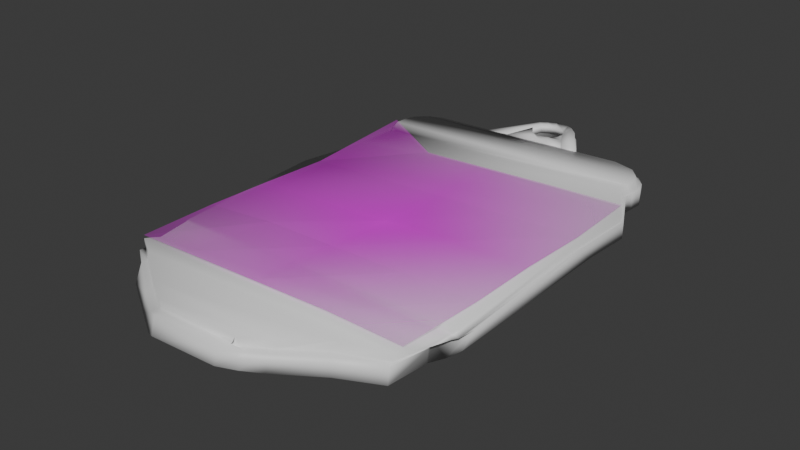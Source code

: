 # Source: dextroxa.blend  (saved by Blender 4.2.66; exported with 4.5.12 LTS)
import bpy
from mathutils import Matrix  # noqa: F401  (used for matrix-valued properties, if any)

bpy.ops.wm.read_factory_settings(use_empty=True)
scene = bpy.context.scene
scene.name = 'Scene'

# ---- collections
col_collection = bpy.data.collections.new('Collection'); scene.collection.children.link(col_collection)

# ---- images (referenced by path relative to the original .blend; pixels are not part of the script)
import os
ASSET_DIR = os.environ.get("B2B_ASSET_DIR", "")  # directory of the original .blend (textures are referenced by path, not embedded)
HERE = os.path.dirname(os.path.abspath(__file__))  # packed textures are extracted next to this script under _unpacked/

def load_image(name, relpath, width, height, colorspace="sRGB"):
    """Load a texture the original file referenced (path relative to the .blend, or extracted next to this script)."""
    p = next((c for c in (os.path.join(HERE, relpath), os.path.join(ASSET_DIR, relpath)) if relpath and os.path.exists(c)), "")
    if p:
        img = bpy.data.images.load(p, check_existing=True)
        img.name = name
    else:  # same state as the original file: an image datablock whose file is absent (Cycles renders it pink)
        img = bpy.data.images.new(name, width, height)
        img.source = "FILE"
        img.filepath = "//" + (relpath or name)
    img.colorspace_settings.name = colorspace
    return img
img_dextr_png = load_image('dextr.png', 'dextr.png', 1024, 1024, 'sRGB')

# ---- materials (node trees are filled in below, after node groups)
mat_material_001 = bpy.data.materials.new('Material.001')
mat_dextr = bpy.data.materials.new('dextr')

# ---- material node trees
mat_material_001.use_nodes = True; mat_material_001.node_tree.nodes.clear()
_N = mat_material_001.node_tree.nodes; _L = mat_material_001.node_tree.links
n0 = _N.new('ShaderNodeBsdfPrincipled'); n0.name = 'Principled BSDF'; n0.location = (10, 300)
n1 = _N.new('ShaderNodeOutputMaterial'); n1.name = 'Material Output'; n1.location = (300, 300)
_L.new(n0.outputs[0], n1.inputs[0])
n1.is_active_output = True
mat_dextr.use_nodes = True; mat_dextr.node_tree.nodes.clear()
_N = mat_dextr.node_tree.nodes; _L = mat_dextr.node_tree.links
n0 = _N.new('ShaderNodeOutputMaterial'); n0.name = 'Material Output'; n0.location = (300, 300)
n1 = _N.new('ShaderNodeTexImage'); n1.name = 'Image Texture'; n1.location = (-200, 300)
n1.image = img_dextr_png
n1.extension = 'CLIP'
n2 = _N.new('ShaderNodeBsdfPrincipled'); n2.name = 'Principled BSDF'; n2.location = (0, 300)
_L.new(n1.outputs[0], n2.inputs[0])
_L.new(n1.outputs[1], n2.inputs[4])
_L.new(n2.outputs[0], n0.inputs[0])
n0.is_active_output = True

# ---- world
world_world = bpy.data.worlds.new('World'); scene.world = world_world
world_world.use_nodes = True; world_world.node_tree.nodes.clear()
_N = world_world.node_tree.nodes; _L = world_world.node_tree.links
n0 = _N.new('ShaderNodeOutputWorld'); n0.name = 'World Output'; n0.location = (300, 300)
n1 = _N.new('ShaderNodeBackground'); n1.name = 'Background'; n1.location = (10, 300)
n1.inputs[0].default_value = (0.05088, 0.05088, 0.05088, 1.0)
_L.new(n1.outputs[0], n0.inputs[0])
n0.is_active_output = True
world_world.color = (0.05088, 0.05088, 0.05088)
world_world.sun_shadow_jitter_overblur = 0.0

# ---- meshes
me_plane = bpy.data.meshes.new('Plane')
me_plane.from_pydata([(-1.148, 1.002, -0.003998), (1.169, 1.077, -0.03095), (-0.9864, 1.059, 0.0), (0.9347, 1.066, 0.0), (-1.438, 0.8994, -0.06337), (1.269, 0.9646, -0.03095), (-1.568, 0.8047, -0.08697), (1.316, 0.8524, -0.03095), (-1.518, 0.6601, -0.07368), (1.306, 0.7226, -0.03095), (-1.64, 0.6223, -0.1889), (1.291, 0.6177, -0.03095), (-1.642, 0.1611, -0.1889), (1.54, 0.1383, -0.03095), (-1.677, -0.351, -0.1336), (1.51, -0.3603, -0.03095), (-1.538, -2.324, -0.1019), (1.529, -2.266, -0.03095), (-1.439, -2.484, -0.1124), (1.47, -2.395, -0.05683), (-1.429, -2.698, -0.1002), (1.469, -2.623, 0.01593), (-1.306, -3.056, -0.0007132), (1.394, -2.988, -0.02407), (-1.14, -3.269, 0.01661), (1.038, -3.208, 0.006879), (-0.7499, -3.506, 0.0), (0.6214, -3.484, 0.006879), (-0.4753, -3.671, 0.0), (0.4997, -3.627, 0.05398), (-0.3696, -3.721, 0.03896), (0.3047, -3.685, 0.03896), (-0.5115, 1.058, 0.0), (-0.2905, 1.057, -5.364e-07), (-0.2568, 1.495, 0.0), (-0.176, 1.418, 0.0), (-0.1823, 1.544, 0.0), (-0.1014, 1.467, 0.0), (-0.0903, 1.586, 0.0), (-0.02852, 1.481, 0.0), (0.0589, 1.575, 0.0), (0.07384, 1.449, 0.0), (0.13, 1.539, 0.0), (0.1224, 1.385, 0.0), (0.2202, 1.453, 0.0), (0.1501, 1.305, 0.0), (0.4673, 1.06, 0.0), (0.295, 1.059, 0.0), (-0.2875, 1.061, 0.0), (-0.1037, 1.064, 0.0), (-0.2123, 1.3, 0.0), (-0.148, 1.193, 0.0), (0.009209, 1.063, 0.0), (-0.06691, 1.147, 0.0), (0.1054, 1.063, 0.0), (0.06437, 1.15, 0.0), (0.2956, 1.063, 0.0), (0.2433, 1.147, 0.0), (0.08457, 1.187, 0.0), (0.2245, 1.181, 0.0), (0.1306, 1.24, 0.0), (0.1708, 1.269, 0.0), (-0.01465, 1.158, 0.0), (0.08457, 1.188, 0.0), (0.141, 1.328, 0.0), (0.1513, 1.303, 0.0), (-1.139, 1.069, 0.1224), (-1.414, 1.016, 0.08303), (1.169, 1.077, 0.139), (0.9347, 1.066, 0.17), (-1.526, 0.9116, 0.08303), (1.269, 0.9646, 0.139), (-1.568, 0.8047, 0.08303), (1.316, 0.8524, 0.139), (-1.605, 0.6653, 0.0829), (1.306, 0.7226, 0.139), (-1.634, 0.6175, -0.01292), (1.291, 0.6177, 0.139), (-1.642, 0.1611, -0.01887), (1.54, 0.1383, 0.139), (-1.726, -0.6176, -0.0033), (1.51, -0.6231, 0.139), (-1.534, -2.184, 0.0681), (1.578, -2.184, 0.139), (-1.463, -2.486, 0.0681), (1.376, -2.461, 0.1302), (-1.387, -2.815, 0.08625), (1.501, -2.647, 0.1759), (-1.328, -3.056, 0.1873), (1.407, -2.988, 0.1459), (-1.14, -3.189, 0.1881), (1.016, -3.209, 0.1769), (-0.7499, -3.461, 0.17), (0.642, -3.454, 0.178), (-0.4753, -3.625, 0.17), (0.5565, -3.561, 0.2048), (-0.3696, -3.675, 0.209), (0.3533, -3.679, 0.2002), (-0.2568, 1.495, 0.17), (-0.565, 1.057, 0.1422), (-0.3918, 1.055, 0.1174), (-0.176, 1.418, 0.17), (-0.1014, 1.467, 0.17), (-0.1823, 1.544, 0.17), (-0.02852, 1.481, 0.17), (-0.0903, 1.586, 0.17), (0.07384, 1.449, 0.17), (0.0589, 1.575, 0.17), (0.1224, 1.385, 0.17), (0.13, 1.539, 0.17), (0.1501, 1.305, 0.17), (0.2202, 1.453, 0.17), (0.295, 1.059, 0.17), (0.4673, 1.06, 0.17), (-0.2123, 1.3, 0.17), (-0.3872, 1.059, 0.1182), (-0.1037, 1.064, 0.17), (-0.148, 1.193, 0.17), (0.009209, 1.063, 0.17), (-0.06691, 1.147, 0.17), (0.1054, 1.063, 0.17), (0.06437, 1.15, 0.17), (0.2956, 1.063, 0.17), (0.2433, 1.147, 0.17), (0.2245, 1.181, 0.17), (0.08457, 1.187, 0.17), (0.1708, 1.269, 0.17), (0.1306, 1.24, 0.17), (0.08457, 1.188, 0.17), (-0.01465, 1.158, 0.17), (0.1513, 1.303, 0.17), (0.141, 1.328, 0.17), (-1.112, 1.046, 0.1217), (-1.393, 0.9943, 0.08303), (1.149, 1.055, 0.139), (0.9181, 1.044, 0.17), (-1.503, 0.8922, 0.08303), (1.247, 0.9454, 0.139), (-1.545, 0.7872, 0.08303), (1.294, 0.8352, 0.139), (-1.593, 0.6563, 0.07538), (1.284, 0.7078, 0.139), (-1.618, 0.6094, -0.01887), (1.269, 0.6048, 0.139), (-1.62, 0.1565, -0.01887), (1.518, 0.134, 0.139), (-1.705, -0.5948, -0.003427), (1.489, -0.6139, 0.139), (-1.514, -2.36, 0.0681), (1.559, -2.36, 0.139), (-1.492, -2.475, 0.0681), (1.528, -2.408, 0.139), (-1.425, -2.776, 0.1756), (1.49, -2.66, 0.1774), (-1.376, -2.96, 0.1538), (1.387, -2.919, 0.1459), (-1.122, -3.135, 0.1881), (0.9996, -3.141, 0.1769), (-0.738, -3.385, 0.17), (0.6417, -3.379, 0.1769), (-0.4682, -3.546, 0.17), (0.3924, -3.536, 0.1779), (-0.3634, -3.594, 0.209), (0.3935, -3.588, 0.2191), (-0.2521, 1.465, 0.17), (-0.559, 1.034, 0.1406), (-0.3917, 1.033, 0.1148), (-0.1727, 1.39, 0.17), (-0.09947, 1.437, 0.17), (-0.1789, 1.513, 0.17), (-0.02791, 1.451, 0.17), (-0.08858, 1.554, 0.17), (0.07262, 1.419, 0.17), (0.05795, 1.544, 0.17), (0.1203, 1.356, 0.17), (0.1278, 1.508, 0.17), (0.1475, 1.278, 0.17), (0.2164, 1.423, 0.17), (0.2899, 1.036, 0.17), (0.459, 1.037, 0.17), (-0.2084, 1.274, 0.17), (-0.3884, 1.037, 0.1149), (-0.1017, 1.041, 0.17), (-0.1453, 1.168, 0.17), (0.009148, 1.041, 0.17), (-0.06561, 1.123, 0.17), (0.1036, 1.041, 0.17), (0.06332, 1.126, 0.17), (0.2904, 1.04, 0.17), (0.2391, 1.123, 0.17), (0.2206, 1.156, 0.17), (0.08316, 1.163, 0.17), (0.1679, 1.243, 0.17), (0.1283, 1.215, 0.17), (0.08316, 1.163, 0.17), (-0.01428, 1.134, 0.17), (0.1487, 1.276, 0.17), (0.1386, 1.301, 0.17), (-1.246, 1.052, 0.1652), (-1.393, 0.9943, 0.1652), (1.128, 1.015, 0.2357), (0.9181, 1.044, 0.2522), (-1.503, 0.8922, 0.1652), (1.227, 0.9053, 0.2357), (-1.545, 0.7872, 0.1652), (1.273, 0.795, 0.2357), (-1.564, 0.6563, 0.1575), (1.263, 0.6676, 0.2357), (-1.618, 0.6094, 0.06329), (1.249, 0.5646, 0.2357), (-1.62, 0.1565, 0.06329), (1.518, 0.134, 0.2212), (-1.763, -0.6061, 0.06329), (1.489, -0.6139, 0.2212), (-1.514, -2.36, 0.1503), (1.559, -2.36, 0.2212), (-1.496, -2.401, 0.1503), (1.482, -2.353, 0.1529), (-1.334, -2.83, 0.2152), (1.453, -2.78, 0.2124), (-1.357, -2.977, 0.2572), (1.387, -2.919, 0.2281), (-1.122, -3.118, 0.2703), (0.9993, -3.101, 0.259), (-0.738, -3.385, 0.2522), (0.6417, -3.379, 0.259), (-0.4682, -3.546, 0.2522), (0.3903, -3.537, 0.259), (-0.3717, -3.59, 0.2346), (0.4128, -3.586, 0.2415), (-0.2521, 1.465, 0.2522), (-0.6087, 1.034, 0.1969), (-0.3917, 1.033, 0.1969), (-0.1727, 1.39, 0.2522), (-0.09947, 1.437, 0.2522), (-0.1789, 1.513, 0.2522), (-0.02791, 1.451, 0.2522), (-0.08858, 1.554, 0.2522), (0.07262, 1.419, 0.2522), (0.05795, 1.544, 0.2522), (0.1203, 1.356, 0.2522), (0.1278, 1.508, 0.2522), (0.1475, 1.278, 0.2522), (0.2164, 1.423, 0.2522), (0.2899, 1.036, 0.2522), (0.459, 1.037, 0.2522), (-0.2084, 1.274, 0.2522), (-0.3884, 1.037, 0.197), (-0.1017, 1.041, 0.2522), (-0.1453, 1.168, 0.2522), (0.009148, 1.041, 0.2522), (-0.06561, 1.123, 0.2522), (0.1036, 1.041, 0.2522), (0.06332, 1.126, 0.2522), (0.2904, 1.04, 0.2522), (0.2391, 1.123, 0.2522), (0.2206, 1.156, 0.2522), (0.08316, 1.163, 0.2522), (0.1679, 1.243, 0.2522), (0.1283, 1.215, 0.2522), (0.08316, 1.163, 0.2522), (-0.01428, 1.134, 0.2522), (0.1487, 1.276, 0.2522), (0.1386, 1.301, 0.2522)], [], [(0, 2, 3, 1), (1, 5, 4, 0), (5, 7, 6, 4), (7, 9, 8, 6), (9, 11, 10, 8), (11, 13, 12, 10), (13, 15, 14, 12), (15, 17, 16, 14), (17, 19, 18, 16), (19, 21, 20, 18), (21, 23, 22, 20), (23, 25, 24, 22), (25, 27, 26, 24), (27, 29, 28, 26), (29, 31, 30, 28), (32, 34, 35, 33), (34, 36, 37, 35), (36, 38, 39, 37), (38, 40, 41, 39), (40, 42, 43, 41), (42, 44, 45, 43), (44, 46, 47, 45), (48, 50, 51, 49), (51, 53, 52, 49), (53, 55, 54, 52), (55, 57, 56, 54), (55, 58, 59, 57), (58, 60, 61, 59), (53, 62, 63, 55), (60, 64, 65, 61), (86, 88, 154, 152), (127, 125, 191, 193), (67, 70, 136, 133), (89, 87, 153, 155), (104, 106, 172, 170), (71, 68, 134, 137), (107, 105, 171, 173), (123, 124, 190, 189), (84, 86, 152, 150), (125, 121, 187, 191), (69, 66, 132, 135), (87, 85, 151, 153), (102, 104, 170, 168), (68, 69, 135, 134), (105, 103, 169, 171), (120, 122, 188, 186), (82, 84, 150, 148), (66, 67, 133, 132), (85, 83, 149, 151), (101, 102, 168, 167), (122, 123, 189, 188), (103, 98, 164, 169), (118, 120, 186, 184), (80, 82, 148, 146), (83, 81, 147, 149), (100, 101, 167, 166), (116, 118, 184, 182), (78, 80, 146, 144), (99, 100, 166, 165), (119, 117, 183, 185), (61, 65, 130, 126), (46, 44, 111, 113), (11, 9, 75, 77), (45, 47, 112, 110), (29, 27, 93, 95), (8, 10, 76, 74), (50, 48, 115, 114), (26, 28, 94, 92), (48, 49, 116, 115), (30, 31, 97, 96), (13, 11, 77, 79), (31, 29, 95, 97), (10, 12, 78, 76), (51, 50, 114, 117), (28, 30, 96, 94), (34, 32, 99, 98), (15, 13, 79, 81), (53, 51, 117, 119), (32, 33, 100, 99), (12, 14, 80, 78), (49, 52, 118, 116), (33, 35, 101, 100), (17, 15, 81, 83), (14, 16, 82, 80), (52, 54, 120, 118), (36, 34, 98, 103), (56, 57, 123, 122), (35, 37, 102, 101), (19, 17, 83, 85), (2, 0, 67, 66), (16, 18, 84, 82), (54, 56, 122, 120), (38, 36, 103, 105), (1, 3, 69, 68), (37, 39, 104, 102), (21, 19, 85, 87), (3, 2, 66, 69), (58, 55, 121, 125), (18, 20, 86, 84), (57, 59, 124, 123), (40, 38, 105, 107), (5, 1, 68, 71), (39, 41, 106, 104), (23, 21, 87, 89), (0, 4, 70, 67), (60, 58, 125, 127), (20, 22, 88, 86), (59, 61, 126, 124), (42, 40, 107, 109), (7, 5, 71, 73), (63, 62, 129, 128), (41, 43, 108, 106), (25, 23, 89, 91), (4, 6, 72, 70), (62, 53, 119, 129), (22, 24, 90, 88), (55, 63, 128, 121), (44, 42, 109, 111), (9, 7, 73, 75), (65, 64, 131, 130), (43, 45, 110, 108), (27, 25, 91, 93), (6, 8, 74, 72), (64, 60, 127, 131), (47, 46, 113, 112), (24, 26, 92, 90), (170, 172, 238, 236), (137, 134, 200, 203), (173, 171, 237, 239), (189, 190, 256, 255), (150, 152, 218, 216), (191, 187, 253, 257), (135, 132, 198, 201), (153, 151, 217, 219), (168, 170, 236, 234), (134, 135, 201, 200), (171, 169, 235, 237), (186, 188, 254, 252), (148, 150, 216, 214), (132, 133, 199, 198), (151, 149, 215, 217), (167, 168, 234, 233), (188, 189, 255, 254), (169, 164, 230, 235), (184, 186, 252, 250), (146, 148, 214, 212), (149, 147, 213, 215), (166, 167, 233, 232), (182, 184, 250, 248), (144, 146, 212, 210), (165, 166, 232, 231), (185, 183, 249, 251), (147, 145, 211, 213), (164, 165, 231, 230), (160, 162, 228, 226), (183, 180, 246, 249), (124, 126, 192, 190), (109, 107, 173, 175), (73, 71, 137, 139), (128, 129, 195, 194), (106, 108, 174, 172), (91, 89, 155, 157), (70, 72, 138, 136), (129, 119, 185, 195), (88, 90, 156, 154), (121, 128, 194, 187), (111, 109, 175, 177), (75, 73, 139, 141), (130, 131, 197, 196), (108, 110, 176, 174), (93, 91, 157, 159), (72, 74, 140, 138), (131, 127, 193, 197), (112, 113, 179, 178), (90, 92, 158, 156), (126, 130, 196, 192), (113, 111, 177, 179), (77, 75, 141, 143), (110, 112, 178, 176), (95, 93, 159, 161), (74, 76, 142, 140), (114, 115, 181, 180), (92, 94, 160, 158), (115, 116, 182, 181), (96, 97, 163, 162), (79, 77, 143, 145), (97, 95, 161, 163), (76, 78, 144, 142), (117, 114, 180, 183), (94, 96, 162, 160), (98, 99, 165, 164), (81, 79, 145, 147), (199, 200, 201, 198), (200, 199, 202, 203), (203, 202, 204, 205), (205, 204, 206, 207), (207, 206, 208, 209), (209, 208, 210, 211), (211, 210, 212, 213), (213, 212, 214, 215), (215, 214, 216, 217), (217, 216, 218, 219), (219, 218, 220, 221), (221, 220, 222, 223), (223, 222, 224, 225), (225, 224, 226, 227), (227, 226, 228, 229), (231, 232, 233, 230), (230, 233, 234, 235), (235, 234, 236, 237), (237, 236, 238, 239), (239, 238, 240, 241), (241, 240, 242, 243), (243, 242, 244, 245), (247, 248, 249, 246), (249, 248, 250, 251), (251, 250, 252, 253), (253, 252, 254, 255), (253, 255, 256, 257), (257, 256, 258, 259), (251, 253, 260, 261), (259, 258, 262, 263), (155, 153, 219, 221), (133, 136, 202, 199), (193, 191, 257, 259), (152, 154, 220, 218), (190, 192, 258, 256), (175, 173, 239, 241), (139, 137, 203, 205), (194, 195, 261, 260), (172, 174, 240, 238), (157, 155, 221, 223), (136, 138, 204, 202), (195, 185, 251, 261), (154, 156, 222, 220), (187, 194, 260, 253), (177, 175, 241, 243), (141, 139, 205, 207), (196, 197, 263, 262), (174, 176, 242, 240), (159, 157, 223, 225), (138, 140, 206, 204), (197, 193, 259, 263), (178, 179, 245, 244), (156, 158, 224, 222), (192, 196, 262, 258), (179, 177, 243, 245), (143, 141, 207, 209), (176, 178, 244, 242), (161, 159, 225, 227), (140, 142, 208, 206), (180, 181, 247, 246), (158, 160, 226, 224), (181, 182, 248, 247), (162, 163, 229, 228), (145, 143, 209, 211), (163, 161, 227, 229), (142, 144, 210, 208)])
me_plane.polygons.foreach_set('use_smooth', [True] * 258)
_uv = me_plane.uv_layers.new(name='UVMap')
_uv.uv.foreach_set('vector', [0.0, 0.0, 0.0, 1.0, 1.0, 1.0, 1.0, 0.0, 1.0, 0.0, 1.0, 0.0, 0.0, 0.0, 0.0, 0.0, 1.0, 0.0, 1.0, 0.0, 0.0, 0.0, 0.0, 0.0, 1.0, 0.0, 1.0, 0.0, 0.0, 0.0, 0.0, 0.0, 1.0, 0.0, 1.0, 0.0, 0.0, 0.0, 0.0, 0.0, 1.0, 0.0, 1.0, 0.0, 0.0, 0.0, 0.0, 0.0, 1.0, 0.0, 1.0, 0.0, 0.0, 0.0, 0.0, 0.0, 1.0, 0.0, 1.0, 0.0, 0.0, 0.0, 0.0, 0.0, 1.0, 0.0, 1.0, 0.0, 0.0, 0.0, 0.0, 0.0, 1.0, 0.0, 1.0, 0.0, 0.0, 0.0, 0.0, 0.0, 1.0, 0.0, 1.0, 0.0, 0.0, 0.0, 0.0, 0.0, 1.0, 0.0, 1.0, 0.0, 0.0, 0.0, 0.0, 0.0, 1.0, 0.0, 1.0, 0.0, 0.0, 0.0, 0.0, 0.0, 1.0, 0.0, 1.0, 0.0, 0.0, 0.0, 0.0, 0.0, 1.0, 0.0, 1.0, 0.0, 0.0, 0.0, 0.0, 0.0, 0.0, 0.0, 0.0, 1.0, 1.0, 1.0, 1.0, 0.0, 0.0, 1.0, 0.0, 1.0, 1.0, 1.0, 1.0, 1.0, 0.0, 1.0, 0.0, 1.0, 1.0, 1.0, 1.0, 1.0, 0.0, 1.0, 0.0, 1.0, 1.0, 1.0, 1.0, 1.0, 0.0, 1.0, 0.0, 1.0, 1.0, 1.0, 1.0, 1.0, 0.0, 1.0, 0.0, 1.0, 1.0, 1.0, 1.0, 1.0, 0.0, 1.0, 0.0, 1.0, 1.0, 1.0, 1.0, 1.0, 0.0, 0.0, 0.0, 1.0, 1.0, 1.0, 1.0, 0.0, 1.0, 1.0, 1.0, 1.0, 1.0, 0.0, 1.0, 0.0, 1.0, 1.0, 1.0, 1.0, 1.0, 0.0, 1.0, 0.0, 1.0, 1.0, 1.0, 1.0, 1.0, 0.0, 1.0, 0.0, 1.0, 1.0, 1.0, 1.0, 1.0, 1.0, 1.0, 1.0, 1.0, 1.0, 1.0, 1.0, 1.0, 1.0, 1.0, 1.0, 1.0, 1.0, 1.0, 1.0, 1.0, 1.0, 1.0, 1.0, 1.0, 1.0, 1.0, 1.0, 1.0, 1.0, 1.0, 1.0, 0.0, 0.0, 0.0, 0.0, 0.0, 0.0, 0.0, 0.0, 1.0, 1.0, 1.0, 1.0, 1.0, 1.0, 1.0, 1.0, 0.0, 0.0, 0.0, 0.0, 0.0, 0.0, 0.0, 0.0, 1.0, 0.0, 1.0, 0.0, 1.0, 0.0, 1.0, 0.0, 1.0, 1.0, 1.0, 1.0, 1.0, 1.0, 1.0, 1.0, 1.0, 0.0, 1.0, 0.0, 1.0, 0.0, 1.0, 0.0, 0.0, 1.0, 0.0, 1.0, 0.0, 1.0, 0.0, 1.0, 1.0, 1.0, 1.0, 1.0, 1.0, 1.0, 1.0, 1.0, 0.0, 0.0, 0.0, 0.0, 0.0, 0.0, 0.0, 0.0, 1.0, 1.0, 1.0, 1.0, 1.0, 1.0, 1.0, 1.0, 1.0, 1.0, 0.0, 1.0, 0.0, 1.0, 1.0, 1.0, 1.0, 0.0, 1.0, 0.0, 1.0, 0.0, 1.0, 0.0, 1.0, 1.0, 1.0, 1.0, 1.0, 1.0, 1.0, 1.0, 1.0, 0.0, 1.0, 1.0, 1.0, 1.0, 1.0, 0.0, 0.0, 1.0, 0.0, 1.0, 0.0, 1.0, 0.0, 1.0, 1.0, 0.0, 1.0, 0.0, 1.0, 0.0, 1.0, 0.0, 0.0, 0.0, 0.0, 0.0, 0.0, 0.0, 0.0, 0.0, 0.0, 1.0, 0.0, 0.0, 0.0, 0.0, 0.0, 1.0, 1.0, 0.0, 1.0, 0.0, 1.0, 0.0, 1.0, 0.0, 1.0, 1.0, 1.0, 1.0, 1.0, 1.0, 1.0, 1.0, 1.0, 0.0, 1.0, 1.0, 1.0, 1.0, 1.0, 0.0, 0.0, 1.0, 0.0, 1.0, 0.0, 1.0, 0.0, 1.0, 1.0, 0.0, 1.0, 0.0, 1.0, 0.0, 1.0, 0.0, 0.0, 0.0, 0.0, 0.0, 0.0, 0.0, 0.0, 0.0, 1.0, 0.0, 1.0, 0.0, 1.0, 0.0, 1.0, 0.0, 1.0, 0.0, 1.0, 1.0, 1.0, 1.0, 1.0, 0.0, 1.0, 0.0, 1.0, 0.0, 1.0, 0.0, 1.0, 0.0, 0.0, 0.0, 0.0, 0.0, 0.0, 0.0, 0.0, 0.0, 0.0, 0.0, 1.0, 0.0, 1.0, 0.0, 0.0, 0.0, 1.0, 1.0, 1.0, 1.0, 1.0, 1.0, 1.0, 1.0, 1.0, 1.0, 1.0, 1.0, 1.0, 1.0, 1.0, 1.0, 0.0, 1.0, 0.0, 1.0, 0.0, 1.0, 0.0, 1.0, 1.0, 0.0, 1.0, 0.0, 1.0, 0.0, 1.0, 0.0, 1.0, 1.0, 1.0, 1.0, 1.0, 1.0, 1.0, 1.0, 1.0, 0.0, 1.0, 0.0, 1.0, 0.0, 1.0, 0.0, 0.0, 0.0, 0.0, 0.0, 0.0, 0.0, 0.0, 0.0, 0.0, 1.0, 0.0, 0.0, 0.0, 0.0, 0.0, 1.0, 0.0, 0.0, 0.0, 0.0, 0.0, 0.0, 0.0, 0.0, 0.0, 0.0, 1.0, 0.0, 1.0, 0.0, 0.0, 0.0, 0.0, 0.0, 1.0, 0.0, 1.0, 0.0, 0.0, 0.0, 1.0, 0.0, 1.0, 0.0, 1.0, 0.0, 1.0, 0.0, 1.0, 0.0, 1.0, 0.0, 1.0, 0.0, 1.0, 0.0, 0.0, 0.0, 0.0, 0.0, 0.0, 0.0, 0.0, 0.0, 1.0, 1.0, 0.0, 1.0, 0.0, 1.0, 1.0, 1.0, 0.0, 0.0, 0.0, 0.0, 0.0, 0.0, 0.0, 0.0, 0.0, 1.0, 0.0, 0.0, 0.0, 0.0, 0.0, 1.0, 1.0, 0.0, 1.0, 0.0, 1.0, 0.0, 1.0, 0.0, 1.0, 1.0, 1.0, 1.0, 1.0, 1.0, 1.0, 1.0, 0.0, 0.0, 1.0, 0.0, 1.0, 0.0, 0.0, 0.0, 0.0, 0.0, 0.0, 0.0, 0.0, 0.0, 0.0, 0.0, 1.0, 0.0, 1.0, 0.0, 1.0, 0.0, 1.0, 0.0, 1.0, 0.0, 1.0, 1.0, 1.0, 1.0, 1.0, 0.0, 1.0, 0.0, 1.0, 0.0, 1.0, 0.0, 1.0, 0.0, 0.0, 0.0, 0.0, 0.0, 0.0, 0.0, 0.0, 0.0, 1.0, 0.0, 1.0, 0.0, 1.0, 0.0, 1.0, 0.0, 0.0, 1.0, 0.0, 1.0, 0.0, 1.0, 0.0, 1.0, 1.0, 0.0, 1.0, 1.0, 1.0, 1.0, 1.0, 0.0, 1.0, 1.0, 1.0, 1.0, 1.0, 1.0, 1.0, 1.0, 1.0, 0.0, 1.0, 0.0, 1.0, 0.0, 1.0, 0.0, 0.0, 1.0, 0.0, 0.0, 0.0, 0.0, 0.0, 1.0, 0.0, 0.0, 0.0, 0.0, 0.0, 0.0, 0.0, 0.0, 1.0, 0.0, 1.0, 0.0, 1.0, 0.0, 1.0, 0.0, 0.0, 1.0, 0.0, 1.0, 0.0, 1.0, 0.0, 1.0, 1.0, 0.0, 1.0, 1.0, 1.0, 1.0, 1.0, 0.0, 1.0, 1.0, 1.0, 1.0, 1.0, 1.0, 1.0, 1.0, 1.0, 0.0, 1.0, 0.0, 1.0, 0.0, 1.0, 0.0, 1.0, 1.0, 0.0, 1.0, 0.0, 1.0, 1.0, 1.0, 1.0, 1.0, 1.0, 1.0, 1.0, 1.0, 1.0, 1.0, 0.0, 0.0, 0.0, 0.0, 0.0, 0.0, 0.0, 0.0, 1.0, 1.0, 1.0, 1.0, 1.0, 1.0, 1.0, 1.0, 0.0, 1.0, 0.0, 1.0, 0.0, 1.0, 0.0, 1.0, 1.0, 0.0, 1.0, 0.0, 1.0, 0.0, 1.0, 0.0, 1.0, 1.0, 1.0, 1.0, 1.0, 1.0, 1.0, 1.0, 1.0, 0.0, 1.0, 0.0, 1.0, 0.0, 1.0, 0.0, 0.0, 0.0, 0.0, 0.0, 0.0, 0.0, 0.0, 0.0, 1.0, 1.0, 1.0, 1.0, 1.0, 1.0, 1.0, 1.0, 0.0, 0.0, 0.0, 0.0, 0.0, 0.0, 0.0, 0.0, 1.0, 1.0, 1.0, 1.0, 1.0, 1.0, 1.0, 1.0, 0.0, 1.0, 0.0, 1.0, 0.0, 1.0, 0.0, 1.0, 1.0, 0.0, 1.0, 0.0, 1.0, 0.0, 1.0, 0.0, 1.0, 1.0, 1.0, 1.0, 1.0, 1.0, 1.0, 1.0, 1.0, 1.0, 1.0, 1.0, 1.0, 1.0, 1.0, 1.0, 1.0, 0.0, 1.0, 0.0, 1.0, 0.0, 1.0, 0.0, 0.0, 0.0, 0.0, 0.0, 0.0, 0.0, 0.0, 0.0, 1.0, 1.0, 1.0, 1.0, 1.0, 1.0, 1.0, 1.0, 0.0, 0.0, 0.0, 0.0, 0.0, 0.0, 0.0, 0.0, 1.0, 1.0, 1.0, 1.0, 1.0, 1.0, 1.0, 1.0, 0.0, 1.0, 0.0, 1.0, 0.0, 1.0, 0.0, 1.0, 1.0, 0.0, 1.0, 0.0, 1.0, 0.0, 1.0, 0.0, 1.0, 1.0, 1.0, 1.0, 1.0, 1.0, 1.0, 1.0, 1.0, 1.0, 1.0, 1.0, 1.0, 1.0, 1.0, 1.0, 1.0, 0.0, 1.0, 0.0, 1.0, 0.0, 1.0, 0.0, 0.0, 0.0, 0.0, 0.0, 0.0, 0.0, 0.0, 0.0, 1.0, 1.0, 1.0, 1.0, 1.0, 1.0, 1.0, 1.0, 1.0, 1.0, 0.0, 1.0, 0.0, 1.0, 1.0, 1.0, 0.0, 0.0, 0.0, 0.0, 0.0, 0.0, 0.0, 0.0, 1.0, 1.0, 1.0, 1.0, 1.0, 1.0, 1.0, 1.0, 1.0, 0.0, 1.0, 0.0, 1.0, 0.0, 1.0, 0.0, 0.0, 1.0, 0.0, 1.0, 0.0, 1.0, 0.0, 1.0, 1.0, 1.0, 1.0, 1.0, 1.0, 1.0, 1.0, 1.0, 0.0, 0.0, 0.0, 0.0, 0.0, 0.0, 0.0, 0.0, 1.0, 1.0, 1.0, 1.0, 1.0, 1.0, 1.0, 1.0, 1.0, 1.0, 0.0, 1.0, 0.0, 1.0, 1.0, 1.0, 1.0, 0.0, 1.0, 0.0, 1.0, 0.0, 1.0, 0.0, 1.0, 1.0, 1.0, 1.0, 1.0, 1.0, 1.0, 1.0, 1.0, 0.0, 1.0, 1.0, 1.0, 1.0, 1.0, 0.0, 0.0, 1.0, 0.0, 1.0, 0.0, 1.0, 0.0, 1.0, 1.0, 0.0, 1.0, 0.0, 1.0, 0.0, 1.0, 0.0, 0.0, 0.0, 0.0, 0.0, 0.0, 0.0, 0.0, 0.0, 0.0, 1.0, 0.0, 0.0, 0.0, 0.0, 0.0, 1.0, 1.0, 0.0, 1.0, 0.0, 1.0, 0.0, 1.0, 0.0, 1.0, 1.0, 1.0, 1.0, 1.0, 1.0, 1.0, 1.0, 1.0, 0.0, 1.0, 1.0, 1.0, 1.0, 1.0, 0.0, 0.0, 1.0, 0.0, 1.0, 0.0, 1.0, 0.0, 1.0, 1.0, 0.0, 1.0, 0.0, 1.0, 0.0, 1.0, 0.0, 0.0, 0.0, 0.0, 0.0, 0.0, 0.0, 0.0, 0.0, 1.0, 0.0, 1.0, 0.0, 1.0, 0.0, 1.0, 0.0, 1.0, 0.0, 1.0, 1.0, 1.0, 1.0, 1.0, 0.0, 1.0, 0.0, 1.0, 0.0, 1.0, 0.0, 1.0, 0.0, 0.0, 0.0, 0.0, 0.0, 0.0, 0.0, 0.0, 0.0, 0.0, 0.0, 1.0, 0.0, 1.0, 0.0, 0.0, 0.0, 1.0, 1.0, 1.0, 1.0, 1.0, 1.0, 1.0, 1.0, 1.0, 0.0, 1.0, 0.0, 1.0, 0.0, 1.0, 0.0, 0.0, 1.0, 0.0, 0.0, 0.0, 0.0, 0.0, 1.0, 0.0, 0.0, 0.0, 0.0, 0.0, 0.0, 0.0, 0.0, 1.0, 1.0, 0.0, 1.0, 0.0, 1.0, 1.0, 1.0, 1.0, 1.0, 1.0, 1.0, 1.0, 1.0, 1.0, 1.0, 0.0, 1.0, 0.0, 1.0, 0.0, 1.0, 0.0, 1.0, 1.0, 0.0, 1.0, 0.0, 1.0, 0.0, 1.0, 0.0, 1.0, 1.0, 1.0, 1.0, 1.0, 1.0, 1.0, 1.0, 1.0, 1.0, 1.0, 1.0, 1.0, 1.0, 1.0, 1.0, 1.0, 0.0, 1.0, 0.0, 1.0, 0.0, 1.0, 0.0, 0.0, 0.0, 0.0, 0.0, 0.0, 0.0, 0.0, 0.0, 1.0, 1.0, 1.0, 1.0, 1.0, 1.0, 1.0, 1.0, 0.0, 0.0, 0.0, 0.0, 0.0, 0.0, 0.0, 0.0, 1.0, 1.0, 1.0, 1.0, 1.0, 1.0, 1.0, 1.0, 0.0, 1.0, 0.0, 1.0, 0.0, 1.0, 0.0, 1.0, 1.0, 0.0, 1.0, 0.0, 1.0, 0.0, 1.0, 0.0, 1.0, 1.0, 1.0, 1.0, 1.0, 1.0, 1.0, 1.0, 1.0, 1.0, 1.0, 1.0, 1.0, 1.0, 1.0, 1.0, 1.0, 0.0, 1.0, 0.0, 1.0, 0.0, 1.0, 0.0, 0.0, 0.0, 0.0, 0.0, 0.0, 0.0, 0.0, 0.0, 1.0, 1.0, 1.0, 1.0, 1.0, 1.0, 1.0, 1.0, 1.0, 1.0, 0.0, 1.0, 0.0, 1.0, 1.0, 1.0, 0.0, 0.0, 0.0, 0.0, 0.0, 0.0, 0.0, 0.0, 1.0, 1.0, 1.0, 1.0, 1.0, 1.0, 1.0, 1.0, 0.0, 1.0, 0.0, 1.0, 0.0, 1.0, 0.0, 1.0, 1.0, 0.0, 1.0, 0.0, 1.0, 0.0, 1.0, 0.0, 1.0, 1.0, 1.0, 1.0, 1.0, 1.0, 1.0, 1.0, 1.0, 0.0, 1.0, 0.0, 1.0, 0.0, 1.0, 0.0, 0.0, 0.0, 0.0, 0.0, 0.0, 0.0, 0.0, 0.0, 0.0, 1.0, 0.0, 0.0, 0.0, 0.0, 0.0, 1.0, 0.0, 0.0, 0.0, 0.0, 0.0, 0.0, 0.0, 0.0, 0.0, 0.0, 1.0, 0.0, 1.0, 0.0, 0.0, 0.0, 0.0, 0.0, 1.0, 0.0, 1.0, 0.0, 0.0, 0.0, 1.0, 0.0, 1.0, 0.0, 1.0, 0.0, 1.0, 0.0, 1.0, 0.0, 1.0, 0.0, 1.0, 0.0, 1.0, 0.0, 0.0, 0.0, 0.0, 0.0, 0.0, 0.0, 0.0, 0.0, 1.0, 1.0, 0.0, 1.0, 0.0, 1.0, 1.0, 1.0, 0.0, 0.0, 0.0, 0.0, 0.0, 0.0, 0.0, 0.0, 0.0, 1.0, 0.0, 0.0, 0.0, 0.0, 0.0, 1.0, 1.0, 0.0, 1.0, 0.0, 1.0, 0.0, 1.0, 0.0, 0.0, 0.0, 1.0, 0.0, 1.0, 1.0, 0.0, 1.0, 1.0, 0.0, 0.0, 0.0, 0.0, 0.0, 1.0, 0.0, 1.0, 0.0, 0.0, 0.0, 0.0, 0.0, 1.0, 0.0, 1.0, 0.0, 0.0, 0.0, 0.0, 0.0, 1.0, 0.0, 1.0, 0.0, 0.0, 0.0, 0.0, 0.0, 1.0, 0.0, 1.0, 0.0, 0.0, 0.0, 0.0, 0.0, 1.0, 0.0, 1.0, 0.0, 0.0, 0.0, 0.0, 0.0, 1.0, 0.0, 1.0, 0.0, 0.0, 0.0, 0.0, 0.0, 1.0, 0.0, 1.0, 0.0, 0.0, 0.0, 0.0, 0.0, 1.0, 0.0, 1.0, 0.0, 0.0, 0.0, 0.0, 0.0, 1.0, 0.0, 1.0, 0.0, 0.0, 0.0, 0.0, 0.0, 1.0, 0.0, 1.0, 0.0, 0.0, 0.0, 0.0, 0.0, 1.0, 0.0, 1.0, 0.0, 0.0, 0.0, 0.0, 0.0, 1.0, 0.0, 1.0, 0.0, 0.0, 0.0, 0.0, 0.0, 1.0, 0.0, 1.0, 0.0, 0.0, 0.0, 0.0, 0.0, 1.0, 0.0, 0.0, 0.0, 1.0, 0.0, 1.0, 1.0, 0.0, 1.0, 0.0, 1.0, 1.0, 1.0, 1.0, 1.0, 0.0, 1.0, 0.0, 1.0, 1.0, 1.0, 1.0, 1.0, 0.0, 1.0, 0.0, 1.0, 1.0, 1.0, 1.0, 1.0, 0.0, 1.0, 0.0, 1.0, 1.0, 1.0, 1.0, 1.0, 0.0, 1.0, 0.0, 1.0, 1.0, 1.0, 1.0, 1.0, 0.0, 1.0, 0.0, 1.0, 1.0, 1.0, 1.0, 1.0, 0.0, 1.0, 0.0, 0.0, 1.0, 0.0, 1.0, 1.0, 0.0, 1.0, 1.0, 1.0, 1.0, 0.0, 1.0, 0.0, 1.0, 1.0, 1.0, 1.0, 1.0, 0.0, 1.0, 0.0, 1.0, 1.0, 1.0, 1.0, 1.0, 0.0, 1.0, 0.0, 1.0, 1.0, 1.0, 1.0, 1.0, 1.0, 1.0, 1.0, 1.0, 1.0, 1.0, 1.0, 1.0, 1.0, 1.0, 1.0, 1.0, 1.0, 1.0, 1.0, 1.0, 1.0, 1.0, 1.0, 1.0, 1.0, 1.0, 1.0, 1.0, 1.0, 1.0, 1.0, 1.0, 1.0, 1.0, 0.0, 1.0, 0.0, 1.0, 0.0, 1.0, 0.0, 0.0, 0.0, 0.0, 0.0, 0.0, 0.0, 0.0, 0.0, 1.0, 1.0, 1.0, 1.0, 1.0, 1.0, 1.0, 1.0, 0.0, 0.0, 0.0, 0.0, 0.0, 0.0, 0.0, 0.0, 1.0, 1.0, 1.0, 1.0, 1.0, 1.0, 1.0, 1.0, 0.0, 1.0, 0.0, 1.0, 0.0, 1.0, 0.0, 1.0, 1.0, 0.0, 1.0, 0.0, 1.0, 0.0, 1.0, 0.0, 1.0, 1.0, 1.0, 1.0, 1.0, 1.0, 1.0, 1.0, 1.0, 1.0, 1.0, 1.0, 1.0, 1.0, 1.0, 1.0, 1.0, 0.0, 1.0, 0.0, 1.0, 0.0, 1.0, 0.0, 0.0, 0.0, 0.0, 0.0, 0.0, 0.0, 0.0, 0.0, 1.0, 1.0, 1.0, 1.0, 1.0, 1.0, 1.0, 1.0, 0.0, 0.0, 0.0, 0.0, 0.0, 0.0, 0.0, 0.0, 1.0, 1.0, 1.0, 1.0, 1.0, 1.0, 1.0, 1.0, 0.0, 1.0, 0.0, 1.0, 0.0, 1.0, 0.0, 1.0, 1.0, 0.0, 1.0, 0.0, 1.0, 0.0, 1.0, 0.0, 1.0, 1.0, 1.0, 1.0, 1.0, 1.0, 1.0, 1.0, 1.0, 1.0, 1.0, 1.0, 1.0, 1.0, 1.0, 1.0, 1.0, 0.0, 1.0, 0.0, 1.0, 0.0, 1.0, 0.0, 0.0, 0.0, 0.0, 0.0, 0.0, 0.0, 0.0, 0.0, 1.0, 1.0, 1.0, 1.0, 1.0, 1.0, 1.0, 1.0, 1.0, 1.0, 0.0, 1.0, 0.0, 1.0, 1.0, 1.0, 0.0, 0.0, 0.0, 0.0, 0.0, 0.0, 0.0, 0.0, 1.0, 1.0, 1.0, 1.0, 1.0, 1.0, 1.0, 1.0, 0.0, 1.0, 0.0, 1.0, 0.0, 1.0, 0.0, 1.0, 1.0, 0.0, 1.0, 0.0, 1.0, 0.0, 1.0, 0.0, 1.0, 1.0, 1.0, 1.0, 1.0, 1.0, 1.0, 1.0, 1.0, 0.0, 1.0, 0.0, 1.0, 0.0, 1.0, 0.0, 0.0, 0.0, 0.0, 0.0, 0.0, 0.0, 0.0, 0.0, 0.0, 1.0, 0.0, 0.0, 0.0, 0.0, 0.0, 1.0, 0.0, 0.0, 0.0, 0.0, 0.0, 0.0, 0.0, 0.0, 0.0, 0.0, 1.0, 0.0, 1.0, 0.0, 0.0, 0.0, 0.0, 0.0, 1.0, 0.0, 1.0, 0.0, 0.0, 0.0, 1.0, 0.0, 1.0, 0.0, 1.0, 0.0, 1.0, 0.0, 1.0, 0.0, 1.0, 0.0, 1.0, 0.0, 1.0, 0.0, 0.0, 0.0, 0.0, 0.0, 0.0, 0.0, 0.0, 0.0])
me_plane.materials.append(mat_material_001)
me_plane.update()
me_dextr = bpy.data.meshes.new('dextr')
me_dextr.from_pydata([(-0.5361, -0.5, 0.0), (0.5361, -0.5, 0.0), (-0.5361, 0.5, 0.0), (0.5361, 0.5, 0.0)], [], [(0, 1, 3, 2)])
_uv = me_dextr.uv_layers.new(name='UVMap')
_uv.uv.foreach_set('vector', [0.0, 0.0, 1.0, 0.0, 1.0, 1.0, 0.0, 1.0])
me_dextr.materials.append(mat_dextr)
me_dextr.update()

# ---- objects
ob_plane = bpy.data.objects.new('Plane', me_plane)
ob_dextr = bpy.data.objects.new('dextr', me_dextr)

# ---- transforms, parenting, visibility, modifiers, constraints
ob_plane.location = (0.5377, 1.408, -0.3242)
ob_plane.scale = (0.6499, 0.6499, 0.6499)
ob_dextr.location = (0.4665, 0.5811, 0.6568)
ob_dextr.scale = (1.858, 1.858, 1.858)
_m = ob_dextr.modifiers.new('Subdivision', 'SUBSURF')
_m.subdivision_type = 'SIMPLE'
_m.levels = 4
_m = ob_dextr.modifiers.new('Shrinkwrap', 'SHRINKWRAP')
_m.target = ob_plane
_m.offset = 0.03

# ---- collection membership
col_collection.objects.link(ob_plane)
col_collection.objects.link(ob_dextr)

# ---- scene / render settings (as saved in the file)
scene.frame_start = 1; scene.frame_end = 250; scene.frame_set(1)
scene.render.engine = 'BLENDER_EEVEE_NEXT'
bpy.context.view_layer.update()

# ---- added for rendering (the .blend has no active camera and no usable light): camera, sun
cam_auto = bpy.data.cameras.new('AutoCamera')
cam_auto.lens = 50.0
cam_auto.sensor_width = 36.0
cam_auto.clip_end = 1000.0
ob_auto_camera = bpy.data.objects.new('AutoCamera', cam_auto)
scene.collection.objects.link(ob_auto_camera)
ob_auto_camera.location = (4.25873, -3.82255, 2.73215)
ob_auto_camera.rotation_euler = (1.09748, -7.21219e-08, 0.694738)
scene.camera = ob_auto_camera
light_auto_sun = bpy.data.lights.new('AutoSun', 'SUN')
light_auto_sun.energy = 3.0
light_auto_sun.angle = 0.0523599
ob_auto_sun = bpy.data.objects.new('AutoSun', light_auto_sun)
scene.collection.objects.link(ob_auto_sun)
ob_auto_sun.rotation_euler = (0.872665, 0.174533, 0.523599)
bpy.context.view_layer.update()
